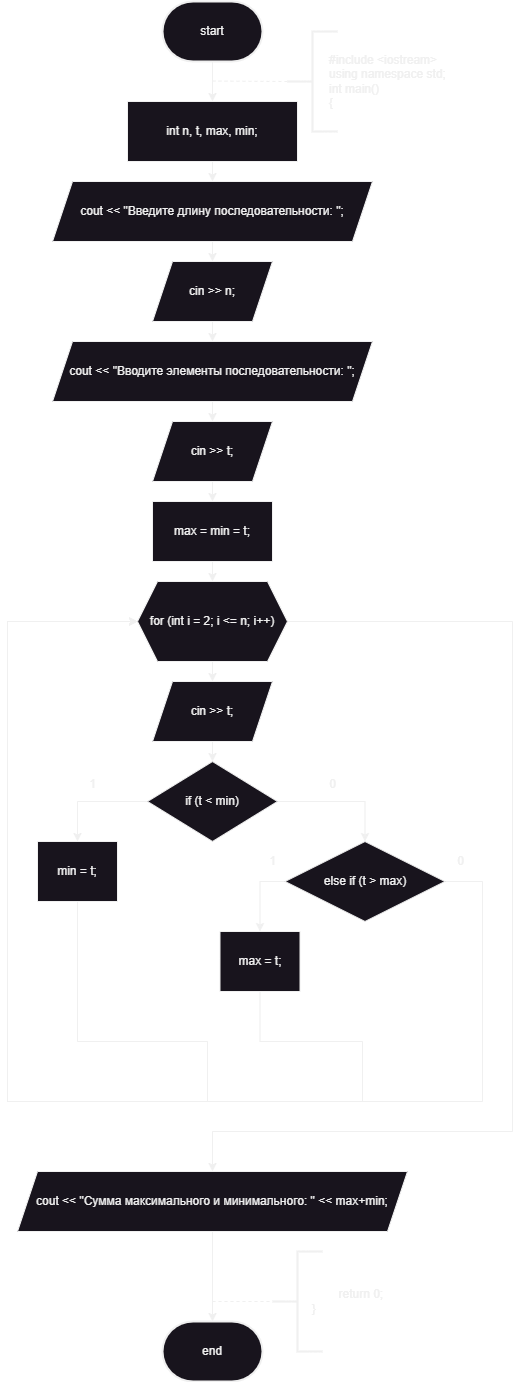

The diagram above was exported from draw.io. Its source (the exported page's mxGraphModel, read from the mxfile embedded in the PNG):
<mxGraphModel dx="1276" dy="614" grid="1" gridSize="10" guides="1" tooltips="1" connect="1" arrows="1" fold="1" page="1" pageScale="1" pageWidth="850" pageHeight="1100" math="0" shadow="0">
  <root>
    <mxCell id="0" />
    <mxCell id="1" parent="0" />
    <mxCell id="CjmCJo-vPTJ77qd8qnkb-16" style="edgeStyle=orthogonalEdgeStyle;rounded=0;orthogonalLoop=1;jettySize=auto;html=1;exitX=0.5;exitY=1;exitDx=0;exitDy=0;exitPerimeter=0;" parent="1" source="CjmCJo-vPTJ77qd8qnkb-2" target="CjmCJo-vPTJ77qd8qnkb-6" edge="1">
      <mxGeometry relative="1" as="geometry" />
    </mxCell>
    <mxCell id="CjmCJo-vPTJ77qd8qnkb-2" value="start" style="strokeWidth=2;html=1;shape=mxgraph.flowchart.terminator;whiteSpace=wrap;" parent="1" vertex="1">
      <mxGeometry x="330" y="30" width="100" height="60" as="geometry" />
    </mxCell>
    <mxCell id="CjmCJo-vPTJ77qd8qnkb-3" value="" style="strokeWidth=2;html=1;shape=mxgraph.flowchart.annotation_2;align=left;labelPosition=right;pointerEvents=1;" parent="1" vertex="1">
      <mxGeometry x="455" y="60" width="50" height="100" as="geometry" />
    </mxCell>
    <mxCell id="CjmCJo-vPTJ77qd8qnkb-4" value="&lt;div&gt;#include &amp;lt;iostream&amp;gt;&lt;/div&gt;&lt;div&gt;using namespace std;&lt;/div&gt;&lt;div&gt;int main()&lt;/div&gt;&lt;div&gt;{&lt;/div&gt;" style="text;html=1;align=left;verticalAlign=middle;resizable=0;points=[];autosize=1;strokeColor=none;fillColor=none;" parent="1" vertex="1">
      <mxGeometry x="495" y="75" width="140" height="70" as="geometry" />
    </mxCell>
    <mxCell id="CjmCJo-vPTJ77qd8qnkb-19" style="edgeStyle=orthogonalEdgeStyle;rounded=0;orthogonalLoop=1;jettySize=auto;html=1;exitX=0.5;exitY=1;exitDx=0;exitDy=0;entryX=0.5;entryY=0;entryDx=0;entryDy=0;" parent="1" source="CjmCJo-vPTJ77qd8qnkb-6" target="CjmCJo-vPTJ77qd8qnkb-7" edge="1">
      <mxGeometry relative="1" as="geometry" />
    </mxCell>
    <mxCell id="CjmCJo-vPTJ77qd8qnkb-6" value="int n, t, max, min;" style="rounded=0;whiteSpace=wrap;html=1;" parent="1" vertex="1">
      <mxGeometry x="295" y="130" width="170" height="60" as="geometry" />
    </mxCell>
    <mxCell id="CjmCJo-vPTJ77qd8qnkb-20" style="edgeStyle=orthogonalEdgeStyle;rounded=0;orthogonalLoop=1;jettySize=auto;html=1;exitX=0.5;exitY=1;exitDx=0;exitDy=0;entryX=0.5;entryY=0;entryDx=0;entryDy=0;" parent="1" source="CjmCJo-vPTJ77qd8qnkb-7" target="CjmCJo-vPTJ77qd8qnkb-8" edge="1">
      <mxGeometry relative="1" as="geometry" />
    </mxCell>
    <mxCell id="CjmCJo-vPTJ77qd8qnkb-7" value="cout &amp;lt;&amp;lt; &quot;Введите длину последовательности: &quot;;" style="shape=parallelogram;perimeter=parallelogramPerimeter;whiteSpace=wrap;html=1;fixedSize=1;" parent="1" vertex="1">
      <mxGeometry x="220" y="210" width="320" height="60" as="geometry" />
    </mxCell>
    <mxCell id="80bu-5L-HqUi2hB12rar-6" style="edgeStyle=orthogonalEdgeStyle;rounded=0;orthogonalLoop=1;jettySize=auto;html=1;exitX=0.5;exitY=1;exitDx=0;exitDy=0;entryX=0.5;entryY=0;entryDx=0;entryDy=0;" edge="1" parent="1" source="CjmCJo-vPTJ77qd8qnkb-8" target="80bu-5L-HqUi2hB12rar-4">
      <mxGeometry relative="1" as="geometry" />
    </mxCell>
    <mxCell id="CjmCJo-vPTJ77qd8qnkb-8" value="cin &amp;gt;&amp;gt; n;" style="shape=parallelogram;perimeter=parallelogramPerimeter;whiteSpace=wrap;html=1;fixedSize=1;" parent="1" vertex="1">
      <mxGeometry x="320" y="290" width="120" height="60" as="geometry" />
    </mxCell>
    <mxCell id="CjmCJo-vPTJ77qd8qnkb-22" style="edgeStyle=orthogonalEdgeStyle;rounded=0;orthogonalLoop=1;jettySize=auto;html=1;exitX=0.5;exitY=1;exitDx=0;exitDy=0;entryX=0.5;entryY=0;entryDx=0;entryDy=0;" parent="1" source="CjmCJo-vPTJ77qd8qnkb-10" target="80bu-5L-HqUi2hB12rar-8" edge="1">
      <mxGeometry relative="1" as="geometry">
        <mxPoint x="375" y="750" as="targetPoint" />
      </mxGeometry>
    </mxCell>
    <mxCell id="80bu-5L-HqUi2hB12rar-43" style="edgeStyle=orthogonalEdgeStyle;rounded=0;orthogonalLoop=1;jettySize=auto;html=1;exitX=1;exitY=0.5;exitDx=0;exitDy=0;entryX=0.5;entryY=0;entryDx=0;entryDy=0;" edge="1" parent="1" source="CjmCJo-vPTJ77qd8qnkb-10" target="80bu-5L-HqUi2hB12rar-49">
      <mxGeometry relative="1" as="geometry">
        <mxPoint x="370" y="1190" as="targetPoint" />
        <Array as="points">
          <mxPoint x="680" y="650" />
          <mxPoint x="680" y="1160" />
          <mxPoint x="380" y="1160" />
        </Array>
      </mxGeometry>
    </mxCell>
    <mxCell id="CjmCJo-vPTJ77qd8qnkb-10" value="for (int i = 2; i &amp;lt;= n; i++)" style="shape=hexagon;perimeter=hexagonPerimeter2;whiteSpace=wrap;html=1;fixedSize=1;" parent="1" vertex="1">
      <mxGeometry x="305" y="610" width="150" height="80" as="geometry" />
    </mxCell>
    <mxCell id="CjmCJo-vPTJ77qd8qnkb-13" value="" style="strokeWidth=2;html=1;shape=mxgraph.flowchart.annotation_2;align=left;labelPosition=right;pointerEvents=1;" parent="1" vertex="1">
      <mxGeometry x="440" y="1280" width="50" height="100" as="geometry" />
    </mxCell>
    <mxCell id="CjmCJo-vPTJ77qd8qnkb-14" value="&lt;div&gt;&lt;span style=&quot;white-space: pre;&quot;&gt;&#09;&lt;/span&gt;return 0;&lt;/div&gt;&lt;div style=&quot;text-align: left;&quot;&gt;}&lt;/div&gt;" style="text;html=1;align=center;verticalAlign=middle;resizable=0;points=[];autosize=1;strokeColor=none;fillColor=none;" parent="1" vertex="1">
      <mxGeometry x="470" y="1310" width="90" height="40" as="geometry" />
    </mxCell>
    <mxCell id="CjmCJo-vPTJ77qd8qnkb-15" value="end" style="strokeWidth=2;html=1;shape=mxgraph.flowchart.terminator;whiteSpace=wrap;" parent="1" vertex="1">
      <mxGeometry x="330" y="1350" width="100" height="60" as="geometry" />
    </mxCell>
    <mxCell id="CjmCJo-vPTJ77qd8qnkb-25" value="" style="endArrow=none;dashed=1;html=1;rounded=0;entryX=0;entryY=0.5;entryDx=0;entryDy=0;entryPerimeter=0;" parent="1" target="CjmCJo-vPTJ77qd8qnkb-13" edge="1">
      <mxGeometry width="50" height="50" relative="1" as="geometry">
        <mxPoint x="380" y="1330" as="sourcePoint" />
        <mxPoint x="430" y="1190" as="targetPoint" />
      </mxGeometry>
    </mxCell>
    <mxCell id="CjmCJo-vPTJ77qd8qnkb-26" value="" style="endArrow=none;dashed=1;html=1;rounded=0;entryX=0;entryY=0.5;entryDx=0;entryDy=0;entryPerimeter=0;" parent="1" edge="1" target="CjmCJo-vPTJ77qd8qnkb-3">
      <mxGeometry width="50" height="50" relative="1" as="geometry">
        <mxPoint x="380" y="109.58" as="sourcePoint" />
        <mxPoint x="440" y="109.58" as="targetPoint" />
      </mxGeometry>
    </mxCell>
    <mxCell id="80bu-5L-HqUi2hB12rar-52" style="edgeStyle=orthogonalEdgeStyle;rounded=0;orthogonalLoop=1;jettySize=auto;html=1;exitX=0.5;exitY=1;exitDx=0;exitDy=0;entryX=0.5;entryY=0;entryDx=0;entryDy=0;" edge="1" parent="1" source="80bu-5L-HqUi2hB12rar-4" target="80bu-5L-HqUi2hB12rar-51">
      <mxGeometry relative="1" as="geometry" />
    </mxCell>
    <mxCell id="80bu-5L-HqUi2hB12rar-4" value="cout &amp;lt;&amp;lt; &quot;Вводите элементы последовательности: &quot;;" style="shape=parallelogram;perimeter=parallelogramPerimeter;whiteSpace=wrap;html=1;fixedSize=1;" vertex="1" parent="1">
      <mxGeometry x="220" y="370" width="320" height="60" as="geometry" />
    </mxCell>
    <mxCell id="80bu-5L-HqUi2hB12rar-17" style="edgeStyle=orthogonalEdgeStyle;rounded=0;orthogonalLoop=1;jettySize=auto;html=1;exitX=0.5;exitY=1;exitDx=0;exitDy=0;entryX=0.5;entryY=0;entryDx=0;entryDy=0;" edge="1" parent="1" source="80bu-5L-HqUi2hB12rar-8" target="80bu-5L-HqUi2hB12rar-9">
      <mxGeometry relative="1" as="geometry" />
    </mxCell>
    <mxCell id="80bu-5L-HqUi2hB12rar-8" value="cin &amp;gt;&amp;gt; t;" style="shape=parallelogram;perimeter=parallelogramPerimeter;whiteSpace=wrap;html=1;fixedSize=1;" vertex="1" parent="1">
      <mxGeometry x="320" y="710" width="120" height="60" as="geometry" />
    </mxCell>
    <mxCell id="80bu-5L-HqUi2hB12rar-12" style="edgeStyle=orthogonalEdgeStyle;rounded=0;orthogonalLoop=1;jettySize=auto;html=1;exitX=0;exitY=0.5;exitDx=0;exitDy=0;entryX=0.5;entryY=0;entryDx=0;entryDy=0;" edge="1" parent="1" source="80bu-5L-HqUi2hB12rar-9" target="80bu-5L-HqUi2hB12rar-10">
      <mxGeometry relative="1" as="geometry" />
    </mxCell>
    <mxCell id="80bu-5L-HqUi2hB12rar-20" style="edgeStyle=orthogonalEdgeStyle;rounded=0;orthogonalLoop=1;jettySize=auto;html=1;exitX=1;exitY=0.5;exitDx=0;exitDy=0;entryX=0.5;entryY=0;entryDx=0;entryDy=0;" edge="1" parent="1" source="80bu-5L-HqUi2hB12rar-9" target="80bu-5L-HqUi2hB12rar-19">
      <mxGeometry relative="1" as="geometry" />
    </mxCell>
    <mxCell id="80bu-5L-HqUi2hB12rar-9" value="if (t &amp;lt; min)" style="rhombus;whiteSpace=wrap;html=1;" vertex="1" parent="1">
      <mxGeometry x="315" y="790" width="130" height="80" as="geometry" />
    </mxCell>
    <mxCell id="80bu-5L-HqUi2hB12rar-25" style="edgeStyle=orthogonalEdgeStyle;rounded=0;orthogonalLoop=1;jettySize=auto;html=1;exitX=0.5;exitY=1;exitDx=0;exitDy=0;entryX=0;entryY=0.5;entryDx=0;entryDy=0;" edge="1" parent="1" source="80bu-5L-HqUi2hB12rar-10" target="CjmCJo-vPTJ77qd8qnkb-10">
      <mxGeometry relative="1" as="geometry">
        <Array as="points">
          <mxPoint x="245" y="1070" />
          <mxPoint x="375" y="1070" />
          <mxPoint x="375" y="1130" />
          <mxPoint x="175" y="1130" />
          <mxPoint x="175" y="650" />
        </Array>
      </mxGeometry>
    </mxCell>
    <mxCell id="80bu-5L-HqUi2hB12rar-10" value="min = t;" style="rounded=0;whiteSpace=wrap;html=1;" vertex="1" parent="1">
      <mxGeometry x="205" y="870" width="80" height="60" as="geometry" />
    </mxCell>
    <mxCell id="80bu-5L-HqUi2hB12rar-13" value="1" style="text;html=1;align=center;verticalAlign=middle;resizable=0;points=[];autosize=1;strokeColor=none;fillColor=none;" vertex="1" parent="1">
      <mxGeometry x="245" y="798" width="30" height="30" as="geometry" />
    </mxCell>
    <mxCell id="80bu-5L-HqUi2hB12rar-16" value="0" style="text;html=1;align=center;verticalAlign=middle;resizable=0;points=[];autosize=1;strokeColor=none;fillColor=none;" vertex="1" parent="1">
      <mxGeometry x="485" y="798" width="30" height="30" as="geometry" />
    </mxCell>
    <mxCell id="80bu-5L-HqUi2hB12rar-22" style="edgeStyle=orthogonalEdgeStyle;rounded=0;orthogonalLoop=1;jettySize=auto;html=1;exitX=0;exitY=0.5;exitDx=0;exitDy=0;entryX=0.5;entryY=0;entryDx=0;entryDy=0;" edge="1" parent="1" source="80bu-5L-HqUi2hB12rar-19" target="80bu-5L-HqUi2hB12rar-21">
      <mxGeometry relative="1" as="geometry">
        <Array as="points">
          <mxPoint x="427.5" y="910" />
        </Array>
      </mxGeometry>
    </mxCell>
    <mxCell id="80bu-5L-HqUi2hB12rar-27" style="edgeStyle=orthogonalEdgeStyle;rounded=0;orthogonalLoop=1;jettySize=auto;html=1;exitX=1;exitY=0.5;exitDx=0;exitDy=0;entryX=0;entryY=0.5;entryDx=0;entryDy=0;" edge="1" parent="1" source="80bu-5L-HqUi2hB12rar-19" target="CjmCJo-vPTJ77qd8qnkb-10">
      <mxGeometry relative="1" as="geometry">
        <Array as="points">
          <mxPoint x="650" y="910" />
          <mxPoint x="650" y="1130" />
          <mxPoint x="175" y="1130" />
          <mxPoint x="175" y="650" />
        </Array>
      </mxGeometry>
    </mxCell>
    <mxCell id="80bu-5L-HqUi2hB12rar-19" value="else if (t &amp;gt; max)" style="rhombus;whiteSpace=wrap;html=1;" vertex="1" parent="1">
      <mxGeometry x="452.5" y="870" width="160" height="80" as="geometry" />
    </mxCell>
    <mxCell id="80bu-5L-HqUi2hB12rar-26" style="edgeStyle=orthogonalEdgeStyle;rounded=0;orthogonalLoop=1;jettySize=auto;html=1;exitX=0.5;exitY=1;exitDx=0;exitDy=0;entryX=0;entryY=0.5;entryDx=0;entryDy=0;" edge="1" parent="1" source="80bu-5L-HqUi2hB12rar-21" target="CjmCJo-vPTJ77qd8qnkb-10">
      <mxGeometry relative="1" as="geometry">
        <Array as="points">
          <mxPoint x="428" y="1070" />
          <mxPoint x="530" y="1070" />
          <mxPoint x="530" y="1130" />
          <mxPoint x="175" y="1130" />
          <mxPoint x="175" y="650" />
        </Array>
      </mxGeometry>
    </mxCell>
    <mxCell id="80bu-5L-HqUi2hB12rar-21" value="max = t;" style="rounded=0;whiteSpace=wrap;html=1;" vertex="1" parent="1">
      <mxGeometry x="387.5" y="960" width="80" height="60" as="geometry" />
    </mxCell>
    <mxCell id="80bu-5L-HqUi2hB12rar-23" value="1" style="text;html=1;align=center;verticalAlign=middle;resizable=0;points=[];autosize=1;strokeColor=none;fillColor=none;" vertex="1" parent="1">
      <mxGeometry x="425" y="875" width="30" height="30" as="geometry" />
    </mxCell>
    <mxCell id="80bu-5L-HqUi2hB12rar-24" value="0" style="text;html=1;align=center;verticalAlign=middle;resizable=0;points=[];autosize=1;strokeColor=none;fillColor=none;" vertex="1" parent="1">
      <mxGeometry x="612.5" y="875" width="30" height="30" as="geometry" />
    </mxCell>
    <mxCell id="80bu-5L-HqUi2hB12rar-55" style="edgeStyle=orthogonalEdgeStyle;rounded=0;orthogonalLoop=1;jettySize=auto;html=1;exitX=0.5;exitY=1;exitDx=0;exitDy=0;" edge="1" parent="1" source="80bu-5L-HqUi2hB12rar-49" target="CjmCJo-vPTJ77qd8qnkb-15">
      <mxGeometry relative="1" as="geometry" />
    </mxCell>
    <mxCell id="80bu-5L-HqUi2hB12rar-49" value="cout &amp;lt;&amp;lt; &quot;Сумма максимального и минимального: &quot; &amp;lt;&amp;lt; max+min;" style="shape=parallelogram;perimeter=parallelogramPerimeter;whiteSpace=wrap;html=1;fixedSize=1;" vertex="1" parent="1">
      <mxGeometry x="185" y="1200" width="390" height="60" as="geometry" />
    </mxCell>
    <mxCell id="80bu-5L-HqUi2hB12rar-54" style="edgeStyle=orthogonalEdgeStyle;rounded=0;orthogonalLoop=1;jettySize=auto;html=1;exitX=0.5;exitY=1;exitDx=0;exitDy=0;entryX=0.5;entryY=0;entryDx=0;entryDy=0;" edge="1" parent="1" source="80bu-5L-HqUi2hB12rar-50" target="CjmCJo-vPTJ77qd8qnkb-10">
      <mxGeometry relative="1" as="geometry" />
    </mxCell>
    <mxCell id="80bu-5L-HqUi2hB12rar-50" value="max = min = t;" style="rounded=0;whiteSpace=wrap;html=1;" vertex="1" parent="1">
      <mxGeometry x="320" y="530" width="120" height="60" as="geometry" />
    </mxCell>
    <mxCell id="80bu-5L-HqUi2hB12rar-53" style="edgeStyle=orthogonalEdgeStyle;rounded=0;orthogonalLoop=1;jettySize=auto;html=1;exitX=0.5;exitY=1;exitDx=0;exitDy=0;entryX=0.5;entryY=0;entryDx=0;entryDy=0;" edge="1" parent="1" source="80bu-5L-HqUi2hB12rar-51" target="80bu-5L-HqUi2hB12rar-50">
      <mxGeometry relative="1" as="geometry" />
    </mxCell>
    <mxCell id="80bu-5L-HqUi2hB12rar-51" value="cin &amp;gt;&amp;gt; t;" style="shape=parallelogram;perimeter=parallelogramPerimeter;whiteSpace=wrap;html=1;fixedSize=1;" vertex="1" parent="1">
      <mxGeometry x="320" y="450" width="120" height="60" as="geometry" />
    </mxCell>
  </root>
</mxGraphModel>